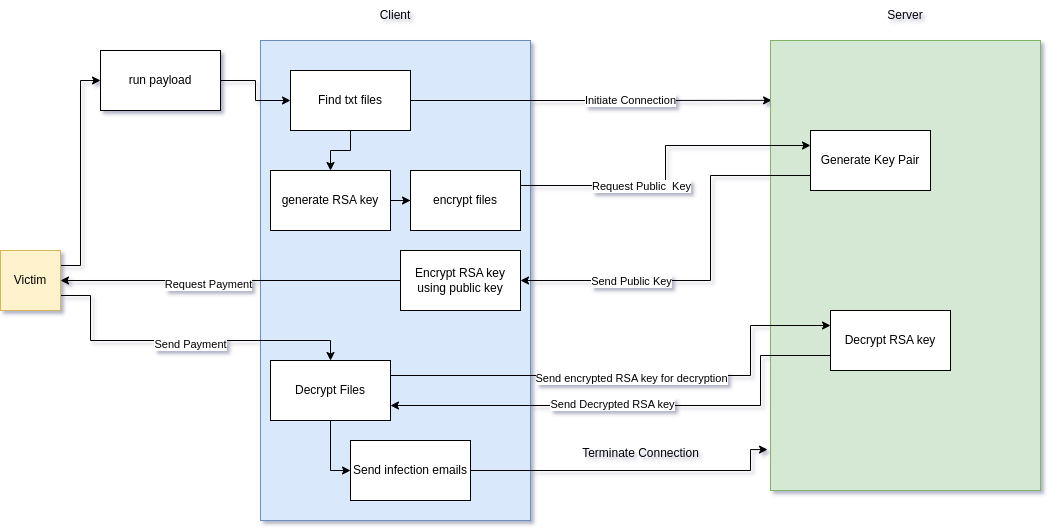

The diagram above was exported from draw.io. Its source (the exported page's mxGraphModel, read from the mxfile embedded in the PNG):
<mxGraphModel dx="445" dy="818" grid="1" gridSize="10" guides="1" tooltips="1" connect="1" arrows="1" fold="1" page="1" pageScale="1" pageWidth="3000" pageHeight="3000" math="0" shadow="0">
  <root>
    <mxCell id="0" />
    <mxCell id="1" parent="0" />
    <mxCell id="gF03k_vuKGNF3lATW4Hh-2" value="" style="rounded=0;whiteSpace=wrap;html=1;fillColor=#dae8fc;strokeColor=#6c8ebf;" parent="1" vertex="1">
      <mxGeometry x="290" y="260" width="270" height="480" as="geometry" />
    </mxCell>
    <mxCell id="gF03k_vuKGNF3lATW4Hh-3" value="&lt;div&gt;Client&lt;/div&gt;" style="text;html=1;strokeColor=none;fillColor=none;align=center;verticalAlign=middle;whiteSpace=wrap;rounded=0;" parent="1" vertex="1">
      <mxGeometry x="395" y="220" width="60" height="30" as="geometry" />
    </mxCell>
    <mxCell id="gF03k_vuKGNF3lATW4Hh-6" style="edgeStyle=orthogonalEdgeStyle;rounded=0;orthogonalLoop=1;jettySize=auto;html=1;entryX=0;entryY=0.5;entryDx=0;entryDy=0;exitX=1;exitY=0.25;exitDx=0;exitDy=0;" parent="1" source="gF03k_vuKGNF3lATW4Hh-4" target="gF03k_vuKGNF3lATW4Hh-5" edge="1">
      <mxGeometry relative="1" as="geometry" />
    </mxCell>
    <mxCell id="-XfmRqo-K1EEfNq7vgA1-5" style="edgeStyle=orthogonalEdgeStyle;rounded=0;orthogonalLoop=1;jettySize=auto;html=1;exitX=1;exitY=0.75;exitDx=0;exitDy=0;entryX=0.5;entryY=0;entryDx=0;entryDy=0;" edge="1" parent="1" source="gF03k_vuKGNF3lATW4Hh-4" target="-XfmRqo-K1EEfNq7vgA1-4">
      <mxGeometry relative="1" as="geometry">
        <Array as="points">
          <mxPoint x="120" y="515" />
          <mxPoint x="120" y="560" />
          <mxPoint x="360" y="560" />
        </Array>
      </mxGeometry>
    </mxCell>
    <mxCell id="-XfmRqo-K1EEfNq7vgA1-7" value="Send Payment" style="edgeLabel;html=1;align=center;verticalAlign=middle;resizable=0;points=[];" vertex="1" connectable="0" parent="-XfmRqo-K1EEfNq7vgA1-5">
      <mxGeometry x="0.04" y="-3" relative="1" as="geometry">
        <mxPoint as="offset" />
      </mxGeometry>
    </mxCell>
    <mxCell id="gF03k_vuKGNF3lATW4Hh-4" value="&lt;div&gt;Victim&lt;/div&gt;" style="rounded=0;whiteSpace=wrap;html=1;fillColor=#fff2cc;strokeColor=#d6b656;" parent="1" vertex="1">
      <mxGeometry x="30" y="470" width="60" height="60" as="geometry" />
    </mxCell>
    <mxCell id="gF03k_vuKGNF3lATW4Hh-8" style="edgeStyle=orthogonalEdgeStyle;rounded=0;orthogonalLoop=1;jettySize=auto;html=1;exitX=1;exitY=0.5;exitDx=0;exitDy=0;" parent="1" source="gF03k_vuKGNF3lATW4Hh-5" target="gF03k_vuKGNF3lATW4Hh-7" edge="1">
      <mxGeometry relative="1" as="geometry" />
    </mxCell>
    <mxCell id="gF03k_vuKGNF3lATW4Hh-5" value="run payload" style="rounded=0;whiteSpace=wrap;html=1;" parent="1" vertex="1">
      <mxGeometry x="130" y="270" width="120" height="60" as="geometry" />
    </mxCell>
    <mxCell id="gF03k_vuKGNF3lATW4Hh-13" style="edgeStyle=orthogonalEdgeStyle;rounded=0;orthogonalLoop=1;jettySize=auto;html=1;entryX=0.004;entryY=0.133;entryDx=0;entryDy=0;entryPerimeter=0;" parent="1" source="gF03k_vuKGNF3lATW4Hh-7" target="gF03k_vuKGNF3lATW4Hh-11" edge="1">
      <mxGeometry relative="1" as="geometry" />
    </mxCell>
    <mxCell id="gF03k_vuKGNF3lATW4Hh-14" value="&lt;div&gt;Initiate Connection&lt;/div&gt;" style="edgeLabel;html=1;align=center;verticalAlign=middle;resizable=0;points=[];" parent="gF03k_vuKGNF3lATW4Hh-13" vertex="1" connectable="0">
      <mxGeometry x="0.2158" relative="1" as="geometry">
        <mxPoint as="offset" />
      </mxGeometry>
    </mxCell>
    <mxCell id="gF03k_vuKGNF3lATW4Hh-15" style="edgeStyle=orthogonalEdgeStyle;rounded=0;orthogonalLoop=1;jettySize=auto;html=1;" parent="1" source="gF03k_vuKGNF3lATW4Hh-7" target="gF03k_vuKGNF3lATW4Hh-9" edge="1">
      <mxGeometry relative="1" as="geometry" />
    </mxCell>
    <mxCell id="gF03k_vuKGNF3lATW4Hh-7" value="Find txt files" style="rounded=0;whiteSpace=wrap;html=1;" parent="1" vertex="1">
      <mxGeometry x="320" y="290" width="120" height="60" as="geometry" />
    </mxCell>
    <mxCell id="gF03k_vuKGNF3lATW4Hh-17" style="edgeStyle=orthogonalEdgeStyle;rounded=0;orthogonalLoop=1;jettySize=auto;html=1;" parent="1" source="gF03k_vuKGNF3lATW4Hh-9" target="gF03k_vuKGNF3lATW4Hh-16" edge="1">
      <mxGeometry relative="1" as="geometry" />
    </mxCell>
    <mxCell id="gF03k_vuKGNF3lATW4Hh-9" value="generate RSA key" style="rounded=0;whiteSpace=wrap;html=1;" parent="1" vertex="1">
      <mxGeometry x="300" y="390" width="120" height="60" as="geometry" />
    </mxCell>
    <mxCell id="gF03k_vuKGNF3lATW4Hh-11" value="" style="rounded=0;whiteSpace=wrap;html=1;fillColor=#d5e8d4;strokeColor=#82b366;" parent="1" vertex="1">
      <mxGeometry x="800" y="260" width="270" height="450" as="geometry" />
    </mxCell>
    <mxCell id="gF03k_vuKGNF3lATW4Hh-12" value="&lt;div&gt;Server&lt;/div&gt;" style="text;html=1;strokeColor=none;fillColor=none;align=center;verticalAlign=middle;whiteSpace=wrap;rounded=0;" parent="1" vertex="1">
      <mxGeometry x="905" y="220" width="60" height="30" as="geometry" />
    </mxCell>
    <mxCell id="gF03k_vuKGNF3lATW4Hh-19" style="edgeStyle=orthogonalEdgeStyle;rounded=0;orthogonalLoop=1;jettySize=auto;html=1;entryX=0;entryY=0.25;entryDx=0;entryDy=0;exitX=1;exitY=0.25;exitDx=0;exitDy=0;" parent="1" source="gF03k_vuKGNF3lATW4Hh-16" target="gF03k_vuKGNF3lATW4Hh-18" edge="1">
      <mxGeometry relative="1" as="geometry" />
    </mxCell>
    <mxCell id="gF03k_vuKGNF3lATW4Hh-20" value="Request Public&amp;nbsp; Key" style="edgeLabel;html=1;align=center;verticalAlign=middle;resizable=0;points=[];" parent="gF03k_vuKGNF3lATW4Hh-19" vertex="1" connectable="0">
      <mxGeometry x="-0.2727" relative="1" as="geometry">
        <mxPoint as="offset" />
      </mxGeometry>
    </mxCell>
    <mxCell id="gF03k_vuKGNF3lATW4Hh-16" value="encrypt files" style="rounded=0;whiteSpace=wrap;html=1;" parent="1" vertex="1">
      <mxGeometry x="440" y="390" width="110" height="60" as="geometry" />
    </mxCell>
    <mxCell id="gF03k_vuKGNF3lATW4Hh-25" style="edgeStyle=orthogonalEdgeStyle;rounded=0;orthogonalLoop=1;jettySize=auto;html=1;exitX=0;exitY=0.75;exitDx=0;exitDy=0;entryX=1;entryY=0.5;entryDx=0;entryDy=0;" parent="1" source="gF03k_vuKGNF3lATW4Hh-18" target="gF03k_vuKGNF3lATW4Hh-22" edge="1">
      <mxGeometry relative="1" as="geometry">
        <Array as="points">
          <mxPoint x="740" y="395" />
          <mxPoint x="740" y="500" />
        </Array>
      </mxGeometry>
    </mxCell>
    <mxCell id="gF03k_vuKGNF3lATW4Hh-26" value="&lt;div&gt;Send Public Key&lt;/div&gt;" style="edgeLabel;html=1;align=center;verticalAlign=middle;resizable=0;points=[];" parent="gF03k_vuKGNF3lATW4Hh-25" vertex="1" connectable="0">
      <mxGeometry x="0.4437" y="5" relative="1" as="geometry">
        <mxPoint y="-5" as="offset" />
      </mxGeometry>
    </mxCell>
    <mxCell id="gF03k_vuKGNF3lATW4Hh-18" value="Generate Key Pair" style="rounded=0;whiteSpace=wrap;html=1;" parent="1" vertex="1">
      <mxGeometry x="840" y="350" width="120" height="60" as="geometry" />
    </mxCell>
    <mxCell id="-XfmRqo-K1EEfNq7vgA1-1" style="edgeStyle=orthogonalEdgeStyle;rounded=0;orthogonalLoop=1;jettySize=auto;html=1;entryX=1;entryY=0.5;entryDx=0;entryDy=0;" edge="1" parent="1" source="gF03k_vuKGNF3lATW4Hh-22" target="gF03k_vuKGNF3lATW4Hh-4">
      <mxGeometry relative="1" as="geometry" />
    </mxCell>
    <mxCell id="-XfmRqo-K1EEfNq7vgA1-2" value="Request Payment" style="edgeLabel;html=1;align=center;verticalAlign=middle;resizable=0;points=[];" vertex="1" connectable="0" parent="-XfmRqo-K1EEfNq7vgA1-1">
      <mxGeometry x="0.1353" y="3" relative="1" as="geometry">
        <mxPoint as="offset" />
      </mxGeometry>
    </mxCell>
    <mxCell id="gF03k_vuKGNF3lATW4Hh-22" value="Encrypt RSA key using public key" style="rounded=0;whiteSpace=wrap;html=1;" parent="1" vertex="1">
      <mxGeometry x="430" y="470" width="120" height="60" as="geometry" />
    </mxCell>
    <mxCell id="-XfmRqo-K1EEfNq7vgA1-10" style="edgeStyle=orthogonalEdgeStyle;rounded=0;orthogonalLoop=1;jettySize=auto;html=1;entryX=0;entryY=0.25;entryDx=0;entryDy=0;exitX=1;exitY=0.25;exitDx=0;exitDy=0;" edge="1" parent="1" source="-XfmRqo-K1EEfNq7vgA1-4" target="-XfmRqo-K1EEfNq7vgA1-9">
      <mxGeometry relative="1" as="geometry">
        <Array as="points">
          <mxPoint x="780" y="595" />
          <mxPoint x="780" y="545" />
        </Array>
      </mxGeometry>
    </mxCell>
    <mxCell id="-XfmRqo-K1EEfNq7vgA1-11" value="Send encrypted RSA key for decryption" style="edgeLabel;html=1;align=center;verticalAlign=middle;resizable=0;points=[];" vertex="1" connectable="0" parent="-XfmRqo-K1EEfNq7vgA1-10">
      <mxGeometry x="-0.0204" y="-2" relative="1" as="geometry">
        <mxPoint as="offset" />
      </mxGeometry>
    </mxCell>
    <mxCell id="-XfmRqo-K1EEfNq7vgA1-15" style="edgeStyle=orthogonalEdgeStyle;rounded=0;orthogonalLoop=1;jettySize=auto;html=1;entryX=0;entryY=0.5;entryDx=0;entryDy=0;" edge="1" parent="1" source="-XfmRqo-K1EEfNq7vgA1-4" target="-XfmRqo-K1EEfNq7vgA1-14">
      <mxGeometry relative="1" as="geometry" />
    </mxCell>
    <mxCell id="-XfmRqo-K1EEfNq7vgA1-4" value="Decrypt Files" style="rounded=0;whiteSpace=wrap;html=1;" vertex="1" parent="1">
      <mxGeometry x="300" y="580" width="120" height="60" as="geometry" />
    </mxCell>
    <mxCell id="-XfmRqo-K1EEfNq7vgA1-12" style="edgeStyle=orthogonalEdgeStyle;rounded=0;orthogonalLoop=1;jettySize=auto;html=1;exitX=0;exitY=0.75;exitDx=0;exitDy=0;entryX=1;entryY=0.75;entryDx=0;entryDy=0;" edge="1" parent="1" source="-XfmRqo-K1EEfNq7vgA1-9" target="-XfmRqo-K1EEfNq7vgA1-4">
      <mxGeometry relative="1" as="geometry">
        <Array as="points">
          <mxPoint x="790" y="575" />
          <mxPoint x="790" y="625" />
        </Array>
      </mxGeometry>
    </mxCell>
    <mxCell id="-XfmRqo-K1EEfNq7vgA1-13" value="Send Decrypted RSA key" style="edgeLabel;html=1;align=center;verticalAlign=middle;resizable=0;points=[];" vertex="1" connectable="0" parent="-XfmRqo-K1EEfNq7vgA1-12">
      <mxGeometry x="0.098" y="-2" relative="1" as="geometry">
        <mxPoint as="offset" />
      </mxGeometry>
    </mxCell>
    <mxCell id="-XfmRqo-K1EEfNq7vgA1-9" value="Decrypt RSA key" style="rounded=0;whiteSpace=wrap;html=1;" vertex="1" parent="1">
      <mxGeometry x="860" y="530" width="120" height="60" as="geometry" />
    </mxCell>
    <mxCell id="-XfmRqo-K1EEfNq7vgA1-16" style="edgeStyle=orthogonalEdgeStyle;rounded=0;orthogonalLoop=1;jettySize=auto;html=1;entryX=-0.011;entryY=0.909;entryDx=0;entryDy=0;entryPerimeter=0;" edge="1" parent="1" source="-XfmRqo-K1EEfNq7vgA1-14" target="gF03k_vuKGNF3lATW4Hh-11">
      <mxGeometry relative="1" as="geometry">
        <Array as="points">
          <mxPoint x="780" y="690" />
          <mxPoint x="780" y="669" />
        </Array>
      </mxGeometry>
    </mxCell>
    <mxCell id="-XfmRqo-K1EEfNq7vgA1-14" value="Send infection emails" style="rounded=0;whiteSpace=wrap;html=1;" vertex="1" parent="1">
      <mxGeometry x="380" y="660" width="120" height="60" as="geometry" />
    </mxCell>
    <mxCell id="-XfmRqo-K1EEfNq7vgA1-17" value="Terminate Connection" style="text;html=1;align=center;verticalAlign=middle;resizable=0;points=[];autosize=1;strokeColor=none;fillColor=none;" vertex="1" parent="1">
      <mxGeometry x="600" y="658" width="140" height="30" as="geometry" />
    </mxCell>
  </root>
</mxGraphModel>